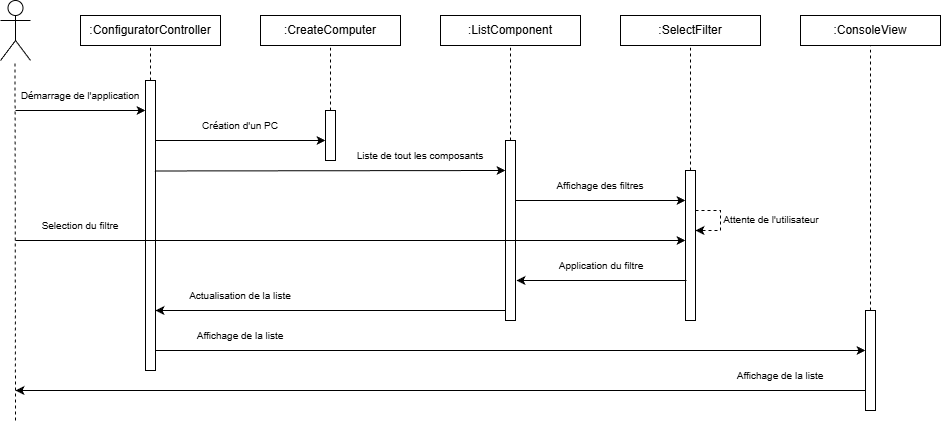

The diagram above was exported from draw.io. Its source (the exported page's mxGraphModel, read from the mxfile embedded in the PNG):
<mxGraphModel dx="1966" dy="724" grid="1" gridSize="10" guides="1" tooltips="1" connect="1" arrows="1" fold="1" page="1" pageScale="1" pageWidth="827" pageHeight="1169" math="0" shadow="0">
  <root>
    <mxCell id="0" />
    <mxCell id="1" parent="0" />
    <mxCell id="1641h_v-TZae67RSZnYF-31" value="" style="shape=umlActor;verticalLabelPosition=bottom;verticalAlign=top;html=1;outlineConnect=0;" parent="1" vertex="1">
      <mxGeometry x="-800" y="40" width="30" height="60" as="geometry" />
    </mxCell>
    <mxCell id="1641h_v-TZae67RSZnYF-34" value="" style="endArrow=none;dashed=1;html=1;rounded=0;" parent="1" edge="1">
      <mxGeometry width="50" height="50" relative="1" as="geometry">
        <mxPoint x="-785" y="460" as="sourcePoint" />
        <mxPoint x="-785.5" y="100" as="targetPoint" />
      </mxGeometry>
    </mxCell>
    <mxCell id="1641h_v-TZae67RSZnYF-35" value="" style="endArrow=classic;html=1;rounded=0;exitX=0;exitY=1;exitDx=0;exitDy=0;entryX=1;entryY=1;entryDx=0;entryDy=0;" parent="1" edge="1" target="1641h_v-TZae67RSZnYF-36" source="1641h_v-TZae67RSZnYF-36">
      <mxGeometry width="50" height="50" relative="1" as="geometry">
        <mxPoint x="-780" y="210" as="sourcePoint" />
        <mxPoint x="-674" y="210" as="targetPoint" />
      </mxGeometry>
    </mxCell>
    <mxCell id="1641h_v-TZae67RSZnYF-36" value="&lt;span style=&quot;font-size: 10px;&quot;&gt;Démarrage de l'application&lt;/span&gt;" style="text;html=1;whiteSpace=wrap;strokeColor=none;fillColor=none;align=center;verticalAlign=middle;rounded=0;" parent="1" vertex="1">
      <mxGeometry x="-785" y="120" width="130" height="30" as="geometry" />
    </mxCell>
    <mxCell id="1641h_v-TZae67RSZnYF-37" value="" style="rounded=0;whiteSpace=wrap;html=1;" parent="1" vertex="1">
      <mxGeometry x="-655" y="120" width="10" height="290" as="geometry" />
    </mxCell>
    <mxCell id="1641h_v-TZae67RSZnYF-38" value=":ConfiguratorController" style="rounded=0;whiteSpace=wrap;html=1;" parent="1" vertex="1">
      <mxGeometry x="-720" y="55" width="140" height="30" as="geometry" />
    </mxCell>
    <mxCell id="1641h_v-TZae67RSZnYF-39" value="" style="endArrow=none;dashed=1;html=1;rounded=0;entryX=0.5;entryY=1;entryDx=0;entryDy=0;exitX=0.5;exitY=0;exitDx=0;exitDy=0;" parent="1" source="1641h_v-TZae67RSZnYF-37" target="1641h_v-TZae67RSZnYF-38" edge="1">
      <mxGeometry width="50" height="50" relative="1" as="geometry">
        <mxPoint x="-550" y="220" as="sourcePoint" />
        <mxPoint x="-500" y="170" as="targetPoint" />
      </mxGeometry>
    </mxCell>
    <mxCell id="1641h_v-TZae67RSZnYF-41" value="" style="rounded=0;whiteSpace=wrap;html=1;" parent="1" vertex="1">
      <mxGeometry x="-295" y="180" width="10" height="180" as="geometry" />
    </mxCell>
    <mxCell id="1641h_v-TZae67RSZnYF-42" value=":ConsoleView" style="rounded=0;whiteSpace=wrap;html=1;" parent="1" vertex="1">
      <mxGeometry y="55" width="140" height="30" as="geometry" />
    </mxCell>
    <mxCell id="YV-tbQ6ngppqfZQzZadR-2" value=":CreateComputer" style="rounded=0;whiteSpace=wrap;html=1;" vertex="1" parent="1">
      <mxGeometry x="-540" y="55" width="140" height="30" as="geometry" />
    </mxCell>
    <mxCell id="YV-tbQ6ngppqfZQzZadR-4" value=":ListComponent" style="rounded=0;whiteSpace=wrap;html=1;" vertex="1" parent="1">
      <mxGeometry x="-360" y="55" width="140" height="30" as="geometry" />
    </mxCell>
    <mxCell id="YV-tbQ6ngppqfZQzZadR-5" value=":SelectFilter" style="rounded=0;whiteSpace=wrap;html=1;" vertex="1" parent="1">
      <mxGeometry x="-180" y="55" width="140" height="30" as="geometry" />
    </mxCell>
    <mxCell id="YV-tbQ6ngppqfZQzZadR-28" value="" style="rounded=0;whiteSpace=wrap;html=1;" vertex="1" parent="1">
      <mxGeometry x="-475" y="150" width="10" height="50" as="geometry" />
    </mxCell>
    <mxCell id="YV-tbQ6ngppqfZQzZadR-29" value="" style="endArrow=classic;html=1;rounded=0;exitX=0;exitY=1;exitDx=0;exitDy=0;entryX=1;entryY=1;entryDx=0;entryDy=0;" edge="1" parent="1" source="YV-tbQ6ngppqfZQzZadR-30" target="YV-tbQ6ngppqfZQzZadR-30">
      <mxGeometry width="50" height="50" relative="1" as="geometry">
        <mxPoint x="-640" y="240" as="sourcePoint" />
        <mxPoint x="-534" y="240" as="targetPoint" />
      </mxGeometry>
    </mxCell>
    <mxCell id="YV-tbQ6ngppqfZQzZadR-30" value="&lt;span style=&quot;font-size: 10px;&quot;&gt;Création d'un PC&lt;/span&gt;" style="text;html=1;whiteSpace=wrap;strokeColor=none;fillColor=none;align=center;verticalAlign=middle;rounded=0;" vertex="1" parent="1">
      <mxGeometry x="-645" y="150" width="170" height="30" as="geometry" />
    </mxCell>
    <mxCell id="YV-tbQ6ngppqfZQzZadR-31" value="" style="endArrow=none;dashed=1;html=1;rounded=0;entryX=0.5;entryY=1;entryDx=0;entryDy=0;exitX=0.5;exitY=0;exitDx=0;exitDy=0;" edge="1" parent="1" source="YV-tbQ6ngppqfZQzZadR-28" target="YV-tbQ6ngppqfZQzZadR-2">
      <mxGeometry width="50" height="50" relative="1" as="geometry">
        <mxPoint x="-490" y="135" as="sourcePoint" />
        <mxPoint x="-490" y="100" as="targetPoint" />
      </mxGeometry>
    </mxCell>
    <mxCell id="YV-tbQ6ngppqfZQzZadR-33" value="" style="endArrow=classic;html=1;rounded=0;exitX=0.939;exitY=0.312;exitDx=0;exitDy=0;entryX=1;entryY=1;entryDx=0;entryDy=0;exitPerimeter=0;" edge="1" parent="1" source="1641h_v-TZae67RSZnYF-37" target="YV-tbQ6ngppqfZQzZadR-34">
      <mxGeometry width="50" height="50" relative="1" as="geometry">
        <mxPoint x="-460" y="270" as="sourcePoint" />
        <mxPoint x="-354" y="270" as="targetPoint" />
      </mxGeometry>
    </mxCell>
    <mxCell id="YV-tbQ6ngppqfZQzZadR-34" value="&lt;span style=&quot;font-size: 10px;&quot;&gt;Liste de tout les composants&lt;/span&gt;" style="text;html=1;whiteSpace=wrap;strokeColor=none;fillColor=none;align=center;verticalAlign=middle;rounded=0;" vertex="1" parent="1">
      <mxGeometry x="-465" y="180" width="170" height="30" as="geometry" />
    </mxCell>
    <mxCell id="YV-tbQ6ngppqfZQzZadR-35" value="" style="rounded=0;whiteSpace=wrap;html=1;" vertex="1" parent="1">
      <mxGeometry x="-115" y="210" width="10" height="150" as="geometry" />
    </mxCell>
    <mxCell id="YV-tbQ6ngppqfZQzZadR-36" value="" style="endArrow=classic;html=1;rounded=0;exitX=0;exitY=1;exitDx=0;exitDy=0;entryX=1;entryY=1;entryDx=0;entryDy=0;" edge="1" parent="1" source="YV-tbQ6ngppqfZQzZadR-37" target="YV-tbQ6ngppqfZQzZadR-37">
      <mxGeometry width="50" height="50" relative="1" as="geometry">
        <mxPoint x="-280" y="300" as="sourcePoint" />
        <mxPoint x="-174" y="300" as="targetPoint" />
      </mxGeometry>
    </mxCell>
    <mxCell id="YV-tbQ6ngppqfZQzZadR-37" value="&lt;span style=&quot;font-size: 10px;&quot;&gt;Affichage des filtres&lt;/span&gt;" style="text;html=1;whiteSpace=wrap;strokeColor=none;fillColor=none;align=center;verticalAlign=middle;rounded=0;" vertex="1" parent="1">
      <mxGeometry x="-285" y="210" width="170" height="30" as="geometry" />
    </mxCell>
    <mxCell id="YV-tbQ6ngppqfZQzZadR-38" value="" style="endArrow=classic;html=1;rounded=0;exitX=1;exitY=1;exitDx=0;exitDy=0;entryX=0;entryY=1;entryDx=0;entryDy=0;" edge="1" parent="1" source="YV-tbQ6ngppqfZQzZadR-39" target="YV-tbQ6ngppqfZQzZadR-39">
      <mxGeometry width="50" height="50" relative="1" as="geometry">
        <mxPoint x="-60" y="314.76" as="sourcePoint" />
        <mxPoint x="110" y="314.76" as="targetPoint" />
      </mxGeometry>
    </mxCell>
    <mxCell id="YV-tbQ6ngppqfZQzZadR-39" value="&lt;span style=&quot;font-size: 10px;&quot;&gt;Application du filtre&lt;/span&gt;" style="text;html=1;whiteSpace=wrap;strokeColor=none;fillColor=none;align=center;verticalAlign=middle;rounded=0;" vertex="1" parent="1">
      <mxGeometry x="-284" y="290" width="170" height="30" as="geometry" />
    </mxCell>
    <mxCell id="YV-tbQ6ngppqfZQzZadR-40" value="" style="endArrow=classic;html=1;rounded=0;entryX=1;entryY=1;entryDx=0;entryDy=0;exitX=0;exitY=1;exitDx=0;exitDy=0;" edge="1" parent="1" source="YV-tbQ6ngppqfZQzZadR-42">
      <mxGeometry width="50" height="50" relative="1" as="geometry">
        <mxPoint x="-770" y="280" as="sourcePoint" />
        <mxPoint x="-115" y="280" as="targetPoint" />
      </mxGeometry>
    </mxCell>
    <mxCell id="YV-tbQ6ngppqfZQzZadR-42" value="&lt;span style=&quot;font-size: 10px;&quot;&gt;Selection du filtre&lt;/span&gt;" style="text;html=1;whiteSpace=wrap;strokeColor=none;fillColor=none;align=center;verticalAlign=middle;rounded=0;" vertex="1" parent="1">
      <mxGeometry x="-785" y="250" width="130" height="30" as="geometry" />
    </mxCell>
    <mxCell id="YV-tbQ6ngppqfZQzZadR-43" value="" style="endArrow=classic;html=1;rounded=0;dashed=1;" edge="1" parent="1">
      <mxGeometry width="50" height="50" relative="1" as="geometry">
        <mxPoint x="-105" y="250" as="sourcePoint" />
        <mxPoint x="-105" y="270" as="targetPoint" />
        <Array as="points">
          <mxPoint x="-80" y="250" />
          <mxPoint x="-80" y="270" />
        </Array>
      </mxGeometry>
    </mxCell>
    <mxCell id="YV-tbQ6ngppqfZQzZadR-44" value="&lt;span style=&quot;font-size: 10px;&quot;&gt;Attente de l'utilisateur&lt;/span&gt;" style="text;html=1;whiteSpace=wrap;strokeColor=none;fillColor=none;align=center;verticalAlign=middle;rounded=0;" vertex="1" parent="1">
      <mxGeometry x="-114" y="244" width="170" height="30" as="geometry" />
    </mxCell>
    <mxCell id="YV-tbQ6ngppqfZQzZadR-45" value="" style="endArrow=classic;html=1;rounded=0;exitX=1;exitY=1;exitDx=0;exitDy=0;entryX=0;entryY=1;entryDx=0;entryDy=0;" edge="1" parent="1" target="YV-tbQ6ngppqfZQzZadR-47">
      <mxGeometry width="50" height="50" relative="1" as="geometry">
        <mxPoint x="-295.0000000000002" y="350" as="sourcePoint" />
        <mxPoint x="-71" y="424.76" as="targetPoint" />
      </mxGeometry>
    </mxCell>
    <mxCell id="YV-tbQ6ngppqfZQzZadR-47" value="&lt;span style=&quot;font-size: 10px;&quot;&gt;Actualisation de la liste&lt;/span&gt;" style="text;html=1;whiteSpace=wrap;strokeColor=none;fillColor=none;align=center;verticalAlign=middle;rounded=0;" vertex="1" parent="1">
      <mxGeometry x="-645" y="320" width="170" height="30" as="geometry" />
    </mxCell>
    <mxCell id="YV-tbQ6ngppqfZQzZadR-50" value="" style="rounded=0;whiteSpace=wrap;html=1;" vertex="1" parent="1">
      <mxGeometry x="65" y="350" width="10" height="100" as="geometry" />
    </mxCell>
    <mxCell id="YV-tbQ6ngppqfZQzZadR-51" value="" style="endArrow=classic;html=1;rounded=0;exitX=0;exitY=1;exitDx=0;exitDy=0;entryX=1;entryY=1;entryDx=0;entryDy=0;" edge="1" parent="1" source="YV-tbQ6ngppqfZQzZadR-52">
      <mxGeometry width="50" height="50" relative="1" as="geometry">
        <mxPoint x="-210.00000000000023" y="630" as="sourcePoint" />
        <mxPoint x="65" y="390" as="targetPoint" />
      </mxGeometry>
    </mxCell>
    <mxCell id="YV-tbQ6ngppqfZQzZadR-52" value="&lt;span style=&quot;font-size: 10px;&quot;&gt;Affichage de la liste&lt;/span&gt;" style="text;html=1;whiteSpace=wrap;strokeColor=none;fillColor=none;align=center;verticalAlign=middle;rounded=0;" vertex="1" parent="1">
      <mxGeometry x="-645" y="360" width="170" height="30" as="geometry" />
    </mxCell>
    <mxCell id="YV-tbQ6ngppqfZQzZadR-54" value="" style="endArrow=classic;html=1;rounded=0;entryX=0;entryY=1;entryDx=0;entryDy=0;exitX=1;exitY=1;exitDx=0;exitDy=0;" edge="1" parent="1" source="YV-tbQ6ngppqfZQzZadR-55">
      <mxGeometry width="50" height="50" relative="1" as="geometry">
        <mxPoint x="-20" y="510" as="sourcePoint" />
        <mxPoint x="-785" y="430" as="targetPoint" />
      </mxGeometry>
    </mxCell>
    <mxCell id="YV-tbQ6ngppqfZQzZadR-55" value="&lt;span style=&quot;font-size: 10px;&quot;&gt;Affichage de la liste&lt;/span&gt;" style="text;html=1;whiteSpace=wrap;strokeColor=none;fillColor=none;align=center;verticalAlign=middle;rounded=0;" vertex="1" parent="1">
      <mxGeometry x="-105" y="400" width="170" height="30" as="geometry" />
    </mxCell>
    <mxCell id="YV-tbQ6ngppqfZQzZadR-57" value="" style="endArrow=none;dashed=1;html=1;rounded=0;entryX=0.5;entryY=1;entryDx=0;entryDy=0;exitX=0.5;exitY=0;exitDx=0;exitDy=0;" edge="1" parent="1" source="1641h_v-TZae67RSZnYF-41" target="YV-tbQ6ngppqfZQzZadR-4">
      <mxGeometry width="50" height="50" relative="1" as="geometry">
        <mxPoint x="-310" y="180" as="sourcePoint" />
        <mxPoint x="-310" y="115" as="targetPoint" />
      </mxGeometry>
    </mxCell>
    <mxCell id="YV-tbQ6ngppqfZQzZadR-58" value="" style="endArrow=none;dashed=1;html=1;rounded=0;entryX=0.5;entryY=1;entryDx=0;entryDy=0;exitX=0.5;exitY=0;exitDx=0;exitDy=0;" edge="1" parent="1" source="YV-tbQ6ngppqfZQzZadR-35" target="YV-tbQ6ngppqfZQzZadR-5">
      <mxGeometry width="50" height="50" relative="1" as="geometry">
        <mxPoint x="-250" y="235" as="sourcePoint" />
        <mxPoint x="-250" y="170" as="targetPoint" />
      </mxGeometry>
    </mxCell>
    <mxCell id="YV-tbQ6ngppqfZQzZadR-59" value="" style="endArrow=none;dashed=1;html=1;rounded=0;entryX=0.5;entryY=1;entryDx=0;entryDy=0;exitX=0.5;exitY=0;exitDx=0;exitDy=0;" edge="1" parent="1" source="YV-tbQ6ngppqfZQzZadR-50" target="1641h_v-TZae67RSZnYF-42">
      <mxGeometry width="50" height="50" relative="1" as="geometry">
        <mxPoint x="-50" y="275" as="sourcePoint" />
        <mxPoint x="-50" y="210" as="targetPoint" />
      </mxGeometry>
    </mxCell>
  </root>
</mxGraphModel>